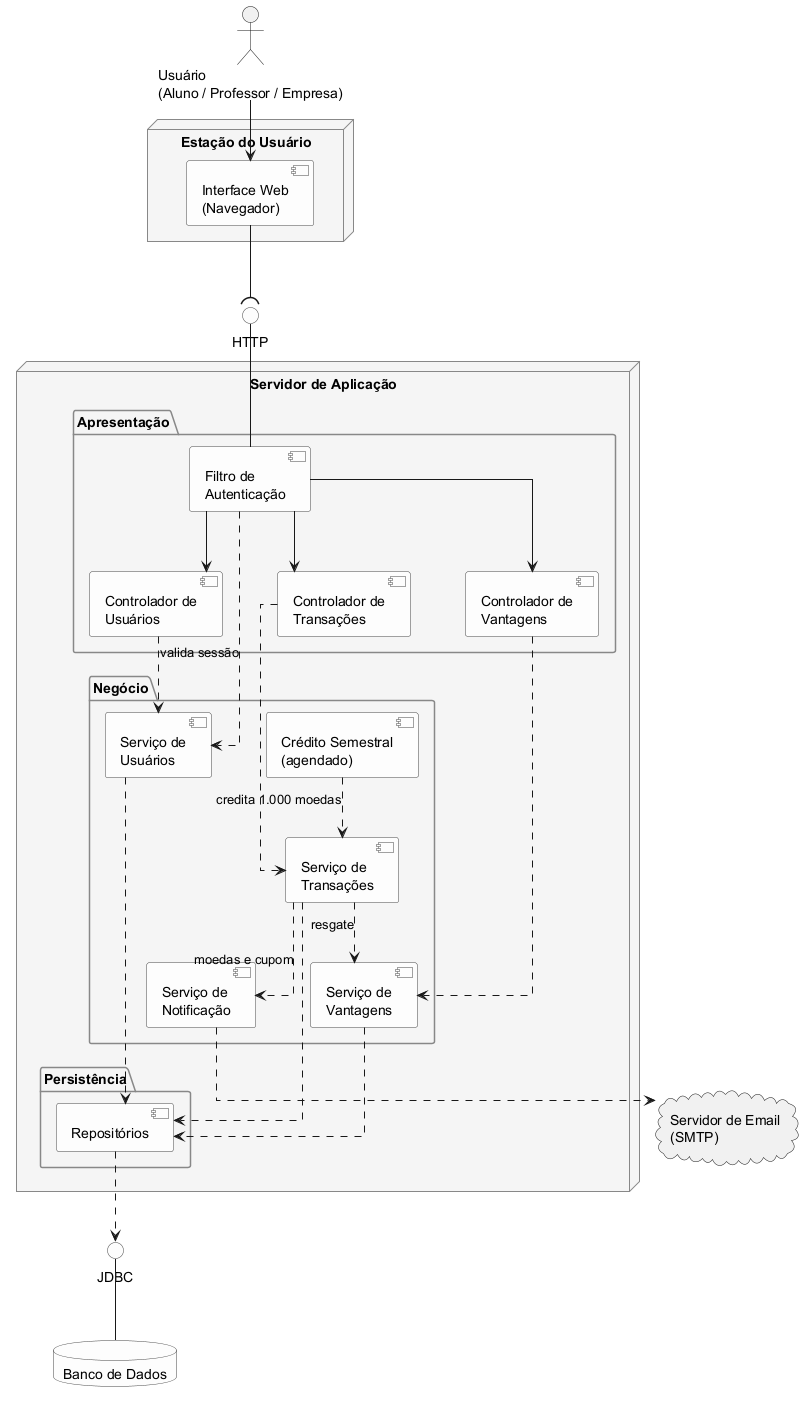

The diagram above was rendered by PlantUML. Its source (embedded in the PNG):
@startuml diagrama_de_componentes
' =====================================================================
' Sistema de Moeda Estudantil
' Diagrama de Componentes - Lab03S01
' Fonte versionada em docs/diagramas/diagrama-de-componentes.puml
' Arquitetura: aplicacao web MVC em camadas sobre banco relacional
' =====================================================================

skinparam shadowing false
skinparam componentStyle uml2
skinparam linetype ortho
skinparam ranksep 60
skinparam nodesep 55
skinparam component {
  BackgroundColor #FDFDFD
  BorderColor #444444
}
skinparam interface {
  BackgroundColor #FDFDFD
  BorderColor #444444
}
skinparam package {
  BackgroundColor #F5F5F5
  BorderColor #888888
}
skinparam database {
  BackgroundColor #FDFDFD
  BorderColor #444444
}

actor "Usuário\n(Aluno / Professor / Empresa)" as Usuario

node "Estação do Usuário" {
  [Interface Web\n(Navegador)] as UI
}

node "Servidor de Aplicação" {

  package "Apresentação" {
    [Filtro de\nAutenticação] as Filtro
    [Controlador de\nUsuários] as CtrlUsuario
    [Controlador de\nTransações] as CtrlTransacao
    [Controlador de\nVantagens] as CtrlVantagem
  }

  package "Negócio" {
    [Serviço de\nUsuários] as SrvUsuario
    [Serviço de\nTransações] as SrvTransacao
    [Serviço de\nVantagens] as SrvVantagem
    [Serviço de\nNotificação] as SrvNotificacao
    [Crédito Semestral\n(agendado)] as Job
  }

  package "Persistência" {
    [Repositórios] as Repos
  }
}

database "Banco de Dados" as BD
cloud "Servidor de Email\n(SMTP)" as SMTP

interface "HTTP" as IHttp
interface "JDBC" as IJdbc

' ======================== FLUXO DA REQUISICAO ========================
Usuario --> UI
UI --( IHttp
IHttp -- Filtro

Filtro --> CtrlUsuario
Filtro --> CtrlTransacao
Filtro --> CtrlVantagem

CtrlUsuario ..> SrvUsuario
CtrlTransacao ..> SrvTransacao
CtrlVantagem ..> SrvVantagem

' ==================== DEPENDENCIAS ENTRE SERVICOS ====================
Filtro ..> SrvUsuario : valida sessão
SrvTransacao ..> SrvVantagem : resgate
SrvTransacao ..> SrvNotificacao : moedas e cupom
Job ..> SrvTransacao : credita 1.000 moedas
SrvNotificacao ..> SMTP

' ======================= PERSISTENCIA -> BANCO =======================
SrvUsuario ..> Repos
SrvTransacao ..> Repos
SrvVantagem ..> Repos
Repos ..> IJdbc
IJdbc -- BD

@enduml